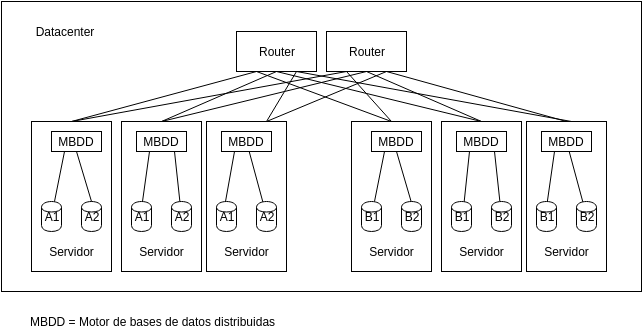

The diagram above was exported from draw.io. Its source (the exported page's mxGraphModel, read from the mxfile embedded in the PNG):
<mxGraphModel dx="1369" dy="796" grid="1" gridSize="10" guides="1" tooltips="1" connect="1" arrows="1" fold="1" page="1" pageScale="1" pageWidth="826" pageHeight="1169" background="#ffffff" math="0" shadow="0">
  <root>
    <mxCell id="0" />
    <mxCell id="1" parent="0" />
    <mxCell id="5c0bfc8b86ff7a6b-1" value="" style="whiteSpace=wrap;html=1;" vertex="1" parent="1">
      <mxGeometry x="30" y="130" width="640" height="290" as="geometry" />
    </mxCell>
    <mxCell id="5c0bfc8b86ff7a6b-2" value="" style="whiteSpace=wrap;html=1;" vertex="1" parent="1">
      <mxGeometry x="235" y="250" width="80" height="150" as="geometry" />
    </mxCell>
    <mxCell id="5c0bfc8b86ff7a6b-3" style="rounded=1;html=1;entryX=0.5;entryY=0.467;entryPerimeter=0;startArrow=none;startFill=0;startSize=11;endArrow=none;endFill=0;endSize=11;jettySize=auto;orthogonalLoop=1;strokeColor=#000000;" edge="1" parent="1" source="5c0bfc8b86ff7a6b-9" target="5c0bfc8b86ff7a6b-15">
      <mxGeometry x="277.7027027027027" y="280" as="geometry">
        <mxPoint x="277.4000000000001" y="280" as="sourcePoint" />
        <mxPoint x="293" y="345" as="targetPoint" />
      </mxGeometry>
    </mxCell>
    <mxCell id="5c0bfc8b86ff7a6b-4" value="" style="whiteSpace=wrap;html=1;" vertex="1" parent="1">
      <mxGeometry x="150" y="250" width="80" height="150" as="geometry" />
    </mxCell>
    <mxCell id="5c0bfc8b86ff7a6b-5" value="" style="whiteSpace=wrap;html=1;" vertex="1" parent="1">
      <mxGeometry x="60" y="250" width="80" height="150" as="geometry" />
    </mxCell>
    <mxCell id="5c0bfc8b86ff7a6b-6" value="Router" style="whiteSpace=wrap;html=1;" vertex="1" parent="1">
      <mxGeometry x="265" y="160" width="80" height="40" as="geometry" />
    </mxCell>
    <mxCell id="5c0bfc8b86ff7a6b-7" value="MBDD" style="whiteSpace=wrap;html=1;" vertex="1" parent="1">
      <mxGeometry x="80" y="260" width="50" height="20" as="geometry" />
    </mxCell>
    <mxCell id="5c0bfc8b86ff7a6b-8" value="MBDD&lt;br&gt;" style="whiteSpace=wrap;html=1;" vertex="1" parent="1">
      <mxGeometry x="165" y="260" width="50" height="20" as="geometry" />
    </mxCell>
    <mxCell id="5c0bfc8b86ff7a6b-9" value="MBDD&lt;br&gt;" style="whiteSpace=wrap;html=1;" vertex="1" parent="1">
      <mxGeometry x="250" y="260" width="50" height="20" as="geometry" />
    </mxCell>
    <mxCell id="5c0bfc8b86ff7a6b-10" value="A1" style="shape=cylinder;whiteSpace=wrap;html=1;" vertex="1" parent="1">
      <mxGeometry x="70" y="330" width="20" height="30" as="geometry" />
    </mxCell>
    <mxCell id="5c0bfc8b86ff7a6b-11" value="A2" style="shape=cylinder;whiteSpace=wrap;html=1;" vertex="1" parent="1">
      <mxGeometry x="110" y="330" width="20" height="30" as="geometry" />
    </mxCell>
    <mxCell id="5c0bfc8b86ff7a6b-12" value="A1" style="shape=cylinder;whiteSpace=wrap;html=1;" vertex="1" parent="1">
      <mxGeometry x="160" y="330" width="20" height="30" as="geometry" />
    </mxCell>
    <mxCell id="5c0bfc8b86ff7a6b-13" value="A2" style="shape=cylinder;whiteSpace=wrap;html=1;" vertex="1" parent="1">
      <mxGeometry x="200" y="330" width="20" height="30" as="geometry" />
    </mxCell>
    <mxCell id="5c0bfc8b86ff7a6b-14" value="A1" style="shape=cylinder;whiteSpace=wrap;html=1;" vertex="1" parent="1">
      <mxGeometry x="245" y="330" width="20" height="30" as="geometry" />
    </mxCell>
    <mxCell id="5c0bfc8b86ff7a6b-15" value="A2" style="shape=cylinder;whiteSpace=wrap;html=1;" vertex="1" parent="1">
      <mxGeometry x="285" y="330" width="20" height="30" as="geometry" />
    </mxCell>
    <mxCell id="5c0bfc8b86ff7a6b-16" style="rounded=1;html=1;exitX=0.25;exitY=1;startArrow=none;startFill=0;startSize=11;endArrow=none;endFill=0;endSize=11;jettySize=auto;orthogonalLoop=1;strokeColor=#000000;" edge="1" parent="1" source="5c0bfc8b86ff7a6b-9">
      <mxGeometry x="254" y="280" as="geometry">
        <mxPoint x="254" y="330" as="targetPoint" />
      </mxGeometry>
    </mxCell>
    <mxCell id="5c0bfc8b86ff7a6b-17" style="rounded=0;html=1;exitX=0.75;exitY=1;startArrow=none;startFill=0;startSize=11;endArrow=none;endFill=0;endSize=11;jettySize=auto;orthogonalLoop=1;strokeColor=#000000;entryX=0.75;entryY=0;" edge="1" parent="1" source="5c0bfc8b86ff7a6b-6" target="5c0bfc8b86ff7a6b-2">
      <mxGeometry x="210" y="200" as="geometry" />
    </mxCell>
    <mxCell id="5c0bfc8b86ff7a6b-18" style="rounded=1;html=1;exitX=0.75;exitY=1;startArrow=none;startFill=0;startSize=11;endArrow=none;endFill=0;endSize=11;jettySize=auto;orthogonalLoop=1;strokeColor=#000000;" edge="1" parent="1" source="5c0bfc8b86ff7a6b-8" target="5c0bfc8b86ff7a6b-13">
      <mxGeometry x="203" y="280" as="geometry" />
    </mxCell>
    <mxCell id="5c0bfc8b86ff7a6b-19" style="rounded=1;html=1;exitX=0.25;exitY=1;startArrow=none;startFill=0;startSize=11;endArrow=none;endFill=0;endSize=11;jettySize=auto;orthogonalLoop=1;strokeColor=#000000;" edge="1" parent="1" source="5c0bfc8b86ff7a6b-8">
      <mxGeometry x="171" y="280" as="geometry">
        <mxPoint x="171" y="330" as="targetPoint" />
      </mxGeometry>
    </mxCell>
    <mxCell id="5c0bfc8b86ff7a6b-20" style="rounded=1;html=1;exitX=0.5;exitY=1;entryX=0.5;entryY=0;startArrow=none;startFill=0;startSize=11;endArrow=none;endFill=0;endSize=11;jettySize=auto;orthogonalLoop=1;strokeColor=#000000;" edge="1" parent="1" source="5c0bfc8b86ff7a6b-7" target="5c0bfc8b86ff7a6b-11">
      <mxGeometry x="118" y="280" as="geometry" />
    </mxCell>
    <mxCell id="5c0bfc8b86ff7a6b-21" style="rounded=1;html=1;exitX=0.25;exitY=1;startArrow=none;startFill=0;startSize=11;endArrow=none;endFill=0;endSize=11;jettySize=auto;orthogonalLoop=1;strokeColor=#000000;" edge="1" parent="1" source="5c0bfc8b86ff7a6b-7" target="5c0bfc8b86ff7a6b-10">
      <mxGeometry x="83" y="280" as="geometry" />
    </mxCell>
    <mxCell id="5c0bfc8b86ff7a6b-22" style="rounded=1;html=1;exitX=0.5;exitY=1;startArrow=none;startFill=0;startSize=11;endArrow=none;endFill=0;endSize=11;jettySize=auto;orthogonalLoop=1;strokeColor=#000000;entryX=0.5;entryY=0;" edge="1" parent="1" source="5c0bfc8b86ff7a6b-6" target="5c0bfc8b86ff7a6b-4">
      <mxGeometry x="190" y="200" as="geometry" />
    </mxCell>
    <mxCell id="5c0bfc8b86ff7a6b-23" style="rounded=1;html=1;exitX=0.25;exitY=1;startArrow=none;startFill=0;startSize=11;endArrow=none;endFill=0;endSize=11;jettySize=auto;orthogonalLoop=1;strokeColor=#000000;entryX=0.5;entryY=0;" edge="1" parent="1" source="5c0bfc8b86ff7a6b-6" target="5c0bfc8b86ff7a6b-5">
      <mxGeometry x="114.28571428571433" y="200" as="geometry" />
    </mxCell>
    <mxCell id="5c0bfc8b86ff7a6b-24" value="Servidor" style="text;html=1;strokeColor=none;fillColor=none;align=center;verticalAlign=middle;whiteSpace=wrap;overflow=hidden;" vertex="1" parent="1">
      <mxGeometry x="75" y="370" width="50" height="20" as="geometry" />
    </mxCell>
    <mxCell id="5c0bfc8b86ff7a6b-25" value="Servidor" style="text;html=1;strokeColor=none;fillColor=none;align=center;verticalAlign=middle;whiteSpace=wrap;overflow=hidden;" vertex="1" parent="1">
      <mxGeometry x="165" y="370" width="50" height="20" as="geometry" />
    </mxCell>
    <mxCell id="5c0bfc8b86ff7a6b-26" value="Servidor" style="text;html=1;strokeColor=none;fillColor=none;align=center;verticalAlign=middle;whiteSpace=wrap;overflow=hidden;" vertex="1" parent="1">
      <mxGeometry x="250" y="370" width="50" height="20" as="geometry" />
    </mxCell>
    <mxCell id="5c0bfc8b86ff7a6b-27" value="Datacenter" style="text;html=1;strokeColor=none;fillColor=none;align=center;verticalAlign=middle;whiteSpace=wrap;overflow=hidden;" vertex="1" parent="1">
      <mxGeometry x="45" y="150" width="95" height="20" as="geometry" />
    </mxCell>
    <mxCell id="5c0bfc8b86ff7a6b-29" value="" style="whiteSpace=wrap;html=1;" vertex="1" parent="1">
      <mxGeometry x="555" y="250" width="80" height="150" as="geometry" />
    </mxCell>
    <mxCell id="5c0bfc8b86ff7a6b-30" style="rounded=1;html=1;entryX=0.5;entryY=0.467;entryPerimeter=0;startArrow=none;startFill=0;startSize=11;endArrow=none;endFill=0;endSize=11;jettySize=auto;orthogonalLoop=1;strokeColor=#000000;" edge="1" parent="1" source="5c0bfc8b86ff7a6b-44" target="5c0bfc8b86ff7a6b-50">
      <mxGeometry x="597.7027027027027" y="280" as="geometry">
        <mxPoint x="597.4000000000001" y="280" as="sourcePoint" />
        <mxPoint x="613" y="345" as="targetPoint" />
      </mxGeometry>
    </mxCell>
    <mxCell id="5c0bfc8b86ff7a6b-31" value="" style="whiteSpace=wrap;html=1;" vertex="1" parent="1">
      <mxGeometry x="470" y="250" width="80" height="150" as="geometry" />
    </mxCell>
    <mxCell id="5c0bfc8b86ff7a6b-32" value="" style="whiteSpace=wrap;html=1;" vertex="1" parent="1">
      <mxGeometry x="380" y="250" width="80" height="150" as="geometry" />
    </mxCell>
    <mxCell id="5c0bfc8b86ff7a6b-33" style="rounded=0;html=1;exitX=0.75;exitY=1;startArrow=none;startFill=0;startSize=11;endArrow=none;endFill=0;endSize=11;jettySize=auto;orthogonalLoop=1;strokeColor=#000000;entryX=0.5;entryY=0;" edge="1" parent="1" source="5c0bfc8b86ff7a6b-36" target="5c0bfc8b86ff7a6b-29">
      <mxGeometry x="530" y="200" as="geometry" />
    </mxCell>
    <mxCell id="5c0bfc8b86ff7a6b-34" style="rounded=1;html=1;exitX=0.5;exitY=1;startArrow=none;startFill=0;startSize=11;endArrow=none;endFill=0;endSize=11;jettySize=auto;orthogonalLoop=1;strokeColor=#000000;entryX=0.5;entryY=0;" edge="1" parent="1" source="5c0bfc8b86ff7a6b-36" target="5c0bfc8b86ff7a6b-31">
      <mxGeometry x="510" y="200" as="geometry" />
    </mxCell>
    <mxCell id="5c0bfc8b86ff7a6b-35" style="rounded=1;html=1;exitX=0.25;exitY=1;startArrow=none;startFill=0;startSize=11;endArrow=none;endFill=0;endSize=11;jettySize=auto;orthogonalLoop=1;strokeColor=#000000;entryX=0.5;entryY=0;" edge="1" parent="1" source="5c0bfc8b86ff7a6b-36" target="5c0bfc8b86ff7a6b-32">
      <mxGeometry x="434.28571428571433" y="200" as="geometry" />
    </mxCell>
    <mxCell id="5c0bfc8b86ff7a6b-36" value="Router" style="whiteSpace=wrap;html=1;" vertex="1" parent="1">
      <mxGeometry x="355" y="160" width="80" height="40" as="geometry" />
    </mxCell>
    <mxCell id="5c0bfc8b86ff7a6b-37" style="rounded=1;html=1;exitX=0.5;exitY=1;entryX=0.7;entryY=0.5;entryPerimeter=0;startArrow=none;startFill=0;startSize=11;endArrow=none;endFill=0;endSize=11;jettySize=auto;orthogonalLoop=1;strokeColor=#000000;" edge="1" parent="1" source="5c0bfc8b86ff7a6b-39" target="5c0bfc8b86ff7a6b-46">
      <mxGeometry x="438" y="280" as="geometry" />
    </mxCell>
    <mxCell id="5c0bfc8b86ff7a6b-38" style="rounded=1;html=1;exitX=0.25;exitY=1;startArrow=none;startFill=0;startSize=11;endArrow=none;endFill=0;endSize=11;jettySize=auto;orthogonalLoop=1;strokeColor=#000000;" edge="1" parent="1" source="5c0bfc8b86ff7a6b-39" target="5c0bfc8b86ff7a6b-45">
      <mxGeometry x="403" y="280" as="geometry" />
    </mxCell>
    <mxCell id="5c0bfc8b86ff7a6b-39" value="MBDD&lt;br&gt;" style="whiteSpace=wrap;html=1;" vertex="1" parent="1">
      <mxGeometry x="400" y="260" width="50" height="20" as="geometry" />
    </mxCell>
    <mxCell id="5c0bfc8b86ff7a6b-40" style="rounded=1;html=1;exitX=0.75;exitY=1;startArrow=none;startFill=0;startSize=11;endArrow=none;endFill=0;endSize=11;jettySize=auto;orthogonalLoop=1;strokeColor=#000000;" edge="1" parent="1" source="5c0bfc8b86ff7a6b-42" target="5c0bfc8b86ff7a6b-48">
      <mxGeometry x="523" y="280" as="geometry" />
    </mxCell>
    <mxCell id="5c0bfc8b86ff7a6b-41" style="rounded=1;html=1;exitX=0.25;exitY=1;entryX=0.55;entryY=0.533;entryPerimeter=0;startArrow=none;startFill=0;startSize=11;endArrow=none;endFill=0;endSize=11;jettySize=auto;orthogonalLoop=1;strokeColor=#000000;" edge="1" parent="1" source="5c0bfc8b86ff7a6b-42" target="5c0bfc8b86ff7a6b-47">
      <mxGeometry x="491" y="280" as="geometry" />
    </mxCell>
    <mxCell id="5c0bfc8b86ff7a6b-42" value="MBDD&lt;br&gt;" style="whiteSpace=wrap;html=1;" vertex="1" parent="1">
      <mxGeometry x="485" y="260" width="50" height="20" as="geometry" />
    </mxCell>
    <mxCell id="5c0bfc8b86ff7a6b-43" style="rounded=1;html=1;exitX=0.25;exitY=1;entryX=0.45;entryY=0.433;entryPerimeter=0;startArrow=none;startFill=0;startSize=11;endArrow=none;endFill=0;endSize=11;jettySize=auto;orthogonalLoop=1;strokeColor=#000000;" edge="1" parent="1" source="5c0bfc8b86ff7a6b-44" target="5c0bfc8b86ff7a6b-49">
      <mxGeometry x="574" y="280" as="geometry" />
    </mxCell>
    <mxCell id="5c0bfc8b86ff7a6b-44" value="MBDD&lt;br&gt;" style="whiteSpace=wrap;html=1;" vertex="1" parent="1">
      <mxGeometry x="570" y="260" width="50" height="20" as="geometry" />
    </mxCell>
    <mxCell id="5c0bfc8b86ff7a6b-45" value="B1" style="shape=cylinder;whiteSpace=wrap;html=1;" vertex="1" parent="1">
      <mxGeometry x="390" y="330" width="20" height="30" as="geometry" />
    </mxCell>
    <mxCell id="5c0bfc8b86ff7a6b-46" value="B2" style="shape=cylinder;whiteSpace=wrap;html=1;" vertex="1" parent="1">
      <mxGeometry x="430" y="330" width="20" height="30" as="geometry" />
    </mxCell>
    <mxCell id="5c0bfc8b86ff7a6b-47" value="B1" style="shape=cylinder;whiteSpace=wrap;html=1;" vertex="1" parent="1">
      <mxGeometry x="480" y="330" width="20" height="30" as="geometry" />
    </mxCell>
    <mxCell id="5c0bfc8b86ff7a6b-48" value="B2" style="shape=cylinder;whiteSpace=wrap;html=1;" vertex="1" parent="1">
      <mxGeometry x="520" y="330" width="20" height="30" as="geometry" />
    </mxCell>
    <mxCell id="5c0bfc8b86ff7a6b-49" value="B1" style="shape=cylinder;whiteSpace=wrap;html=1;" vertex="1" parent="1">
      <mxGeometry x="565" y="330" width="20" height="30" as="geometry" />
    </mxCell>
    <mxCell id="5c0bfc8b86ff7a6b-50" value="B2" style="shape=cylinder;whiteSpace=wrap;html=1;" vertex="1" parent="1">
      <mxGeometry x="605" y="330" width="20" height="30" as="geometry" />
    </mxCell>
    <mxCell id="5c0bfc8b86ff7a6b-51" value="Servidor" style="text;html=1;strokeColor=none;fillColor=none;align=center;verticalAlign=middle;whiteSpace=wrap;overflow=hidden;" vertex="1" parent="1">
      <mxGeometry x="395" y="370" width="50" height="20" as="geometry" />
    </mxCell>
    <mxCell id="5c0bfc8b86ff7a6b-52" value="Servidor" style="text;html=1;strokeColor=none;fillColor=none;align=center;verticalAlign=middle;whiteSpace=wrap;overflow=hidden;" vertex="1" parent="1">
      <mxGeometry x="485" y="370" width="50" height="20" as="geometry" />
    </mxCell>
    <mxCell id="5c0bfc8b86ff7a6b-53" value="Servidor" style="text;html=1;strokeColor=none;fillColor=none;align=center;verticalAlign=middle;whiteSpace=wrap;overflow=hidden;" vertex="1" parent="1">
      <mxGeometry x="570" y="370" width="50" height="20" as="geometry" />
    </mxCell>
    <mxCell id="5c0bfc8b86ff7a6b-56" style="rounded=0;html=1;exitX=0.25;exitY=1;startArrow=none;startFill=0;startSize=11;endArrow=none;endFill=0;endSize=11;jettySize=auto;orthogonalLoop=1;strokeColor=#000000;entryX=0.5;entryY=0;" edge="1" parent="1" source="5c0bfc8b86ff7a6b-6" target="5c0bfc8b86ff7a6b-32">
      <mxGeometry relative="1" as="geometry" />
    </mxCell>
    <mxCell id="5c0bfc8b86ff7a6b-57" style="edgeStyle=none;rounded=0;html=1;exitX=0.5;exitY=1;startArrow=none;startFill=0;startSize=11;endArrow=none;endFill=0;endSize=11;jettySize=auto;orthogonalLoop=1;strokeColor=#000000;" edge="1" parent="1" source="5c0bfc8b86ff7a6b-6">
      <mxGeometry relative="1" as="geometry">
        <mxPoint x="510" y="250" as="targetPoint" />
      </mxGeometry>
    </mxCell>
    <mxCell id="5c0bfc8b86ff7a6b-58" style="edgeStyle=none;rounded=0;html=1;exitX=0.75;exitY=1;startArrow=none;startFill=0;startSize=11;endArrow=none;endFill=0;endSize=11;jettySize=auto;orthogonalLoop=1;strokeColor=#000000;" edge="1" parent="1" source="5c0bfc8b86ff7a6b-6">
      <mxGeometry relative="1" as="geometry">
        <mxPoint x="600" y="250" as="targetPoint" />
      </mxGeometry>
    </mxCell>
    <mxCell id="5c0bfc8b86ff7a6b-59" style="edgeStyle=none;rounded=0;html=1;exitX=0.25;exitY=1;entryX=0.5;entryY=0;startArrow=none;startFill=0;startSize=11;endArrow=none;endFill=0;endSize=11;jettySize=auto;orthogonalLoop=1;strokeColor=#000000;" edge="1" parent="1" source="5c0bfc8b86ff7a6b-36" target="5c0bfc8b86ff7a6b-5">
      <mxGeometry relative="1" as="geometry" />
    </mxCell>
    <mxCell id="5c0bfc8b86ff7a6b-60" style="edgeStyle=none;rounded=0;html=1;exitX=0.5;exitY=1;startArrow=none;startFill=0;startSize=11;endArrow=none;endFill=0;endSize=11;jettySize=auto;orthogonalLoop=1;strokeColor=#000000;" edge="1" parent="1" source="5c0bfc8b86ff7a6b-36">
      <mxGeometry relative="1" as="geometry">
        <mxPoint x="190" y="250" as="targetPoint" />
      </mxGeometry>
    </mxCell>
    <mxCell id="5c0bfc8b86ff7a6b-61" style="edgeStyle=none;rounded=0;html=1;exitX=0.75;exitY=1;entryX=0.75;entryY=0;startArrow=none;startFill=0;startSize=11;endArrow=none;endFill=0;endSize=11;jettySize=auto;orthogonalLoop=1;strokeColor=#000000;" edge="1" parent="1" source="5c0bfc8b86ff7a6b-36" target="5c0bfc8b86ff7a6b-2">
      <mxGeometry relative="1" as="geometry" />
    </mxCell>
    <mxCell id="5c0bfc8b86ff7a6b-62" value="MBDD = Motor de bases de datos distribuidas" style="text;html=1;strokeColor=none;fillColor=none;align=center;verticalAlign=middle;whiteSpace=wrap;overflow=hidden;" vertex="1" parent="1">
      <mxGeometry x="40" y="440" width="280" height="20" as="geometry" />
    </mxCell>
  </root>
</mxGraphModel>